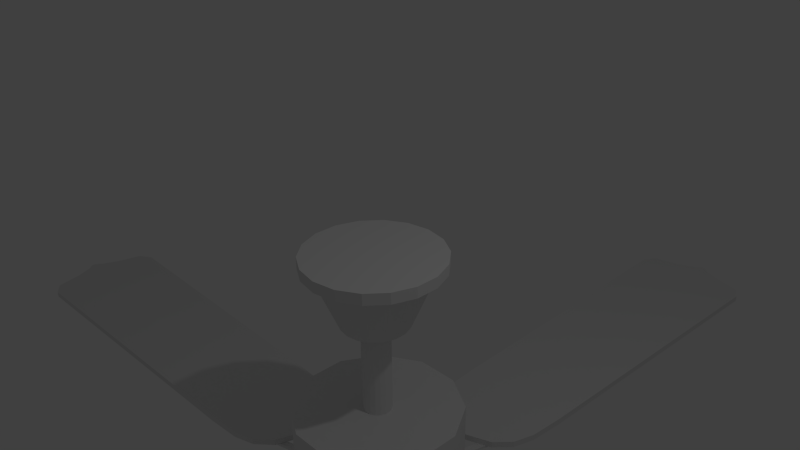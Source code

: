 # Source: fan.blend  (saved by Blender 2.76.0; exported with 4.5.12 LTS)
import bpy
from mathutils import Matrix  # noqa: F401  (used for matrix-valued properties, if any)

bpy.ops.wm.read_factory_settings(use_empty=True)
scene = bpy.context.scene
scene.name = 'Scene'

# ---- collections
col_collection_1 = bpy.data.collections.new('Collection 1'); scene.collection.children.link(col_collection_1)

# ---- world
world_world = bpy.data.worlds.new('World'); scene.world = world_world
world_world.color = (0.05088, 0.05088, 0.05088)
world_world.use_sun_shadow = False
world_world.sun_shadow_jitter_overblur = 0.0
world_world.cycles.sampling_method = 'MANUAL'
world_world.cycles.sample_map_resolution = 256

# ---- cameras
cam_camera = bpy.data.cameras.new('Camera')
cam_camera.clip_end = 100.0
cam_camera.lens = 35.0
cam_camera.sensor_width = 32.0
cam_camera.sensor_height = 18.0
cam_camera.ortho_scale = 7.314
cam_camera.dof.focus_distance = 0.0
cam_camera.dof.aperture_fstop = 128.0

# ---- lights
light_lamp = bpy.data.lights.new('Lamp', 'POINT')
light_lamp.transmission_factor = 0.0
light_lamp.cutoff_distance = 30.0
light_lamp.energy = 100.0
light_lamp.shadow_buffer_clip_start = 1.001
light_lamp.shadow_soft_size = 0.1
light_lamp.shadow_maximum_resolution = 0.006
light_lamp.use_absolute_resolution = True
light_lamp.cycles.use_multiple_importance_sampling = False

# ---- meshes
me_circle = bpy.data.meshes.new('Circle')
me_circle.from_pydata([(0.0, 1.0, 0.0), (-0.342, 0.9397, 0.0), (-0.6428, 0.766, 0.0), (-0.866, 0.5, 0.0), (-0.9848, 0.1736, 0.0), (-0.9848, -0.1736, 0.0), (-0.866, -0.5, 0.0), (-0.6428, -0.766, 0.0), (-0.342, -0.9397, 0.0), (-1.51e-07, -1.0, 0.0), (0.342, -0.9397, 0.0), (0.6428, -0.766, 0.0), (0.866, -0.5, 0.0), (0.9848, -0.1736, 0.0), (0.9848, 0.1736, 0.0), (0.866, 0.5, 0.0), (0.6428, 0.766, 0.0), (0.342, 0.9397, 0.0), (0.0, 1.0, 0.166), (-0.342, 0.9397, 0.166), (-0.6428, 0.766, 0.166), (-0.866, 0.5, 0.166), (-0.9848, 0.1736, 0.166), (-0.9848, -0.1736, 0.166), (-0.866, -0.5, 0.166), (-0.6428, -0.766, 0.166), (-0.342, -0.9397, 0.166), (-1.51e-07, -1.0, 0.166), (0.342, -0.9397, 0.166), (0.6428, -0.766, 0.166), (0.866, -0.5, 0.166), (0.9848, -0.1736, 0.166), (0.9848, 0.1736, 0.166), (0.866, 0.5, 0.166), (0.6428, 0.766, 0.166), (0.342, 0.9397, 0.166), (2.326e-08, 0.7998, 0.3001), (-0.2736, 0.7516, 0.3001), (-0.5141, 0.6127, 0.3001), (-0.6927, 0.3999, 0.3001), (-0.7877, 0.1389, 0.3001), (-0.7877, -0.1389, 0.3001), (-0.6927, -0.3999, 0.3001), (-0.5141, -0.6127, 0.3001), (-0.2736, -0.7516, 0.3001), (-9.751e-08, -0.7998, 0.3001), (0.2736, -0.7516, 0.3001), (0.5141, -0.6127, 0.3001), (0.6927, -0.3999, 0.3001), (0.7877, -0.1389, 0.3001), (0.7877, 0.1389, 0.3001), (0.6927, 0.3999, 0.3001), (0.5141, 0.6127, 0.3001), (0.2736, 0.7516, 0.3001), (3.274e-08, 0.3255, 1.035), (-0.1113, 0.3059, 1.035), (-0.2093, 0.2494, 1.035), (-0.2819, 0.1628, 1.035), (-0.3206, 0.05653, 1.035), (-0.3206, -0.05653, 1.035), (-0.2819, -0.1628, 1.035), (-0.2093, -0.2494, 1.035), (-0.1113, -0.3059, 1.035), (6.694e-09, -0.3255, 1.035), (0.1113, -0.3059, 1.035), (0.2093, -0.2494, 1.035), (0.2819, -0.1628, 1.035), (0.3206, -0.05653, 1.035), (0.3206, 0.05653, 1.035), (0.2819, 0.1628, 1.035), (0.2093, 0.2494, 1.035), (0.1113, 0.3059, 1.035), (-0.1693, 0.465, 1.035), (3.658e-08, 0.4949, 1.035), (-0.3181, 0.3791, 1.035), (-0.4286, 0.2474, 1.035), (-0.4874, 0.08593, 1.035), (-0.4874, -0.08593, 1.035), (-0.4286, -0.2474, 1.035), (-0.3181, -0.3791, 1.035), (-0.1693, -0.465, 1.035), (-3.814e-08, -0.4949, 1.035), (0.1693, -0.465, 1.035), (0.3181, -0.3791, 1.035), (0.4286, -0.2474, 1.035), (0.4874, -0.08593, 1.035), (0.4874, 0.08593, 1.035), (0.4286, 0.2474, 1.035), (0.3181, 0.3791, 1.035), (0.1693, 0.465, 1.035), (2.383e-07, 0.3255, 0.1115), (-0.1113, 0.3059, 0.1115), (-0.2093, 0.2494, 0.1115), (-0.2819, 0.1628, 0.1115), (-0.3206, 0.05653, 0.1115), (-0.3206, -0.05653, 0.1115), (-0.2819, -0.1628, 0.1115), (-0.2093, -0.2494, 0.1115), (-0.1113, -0.3059, 0.1115), (2.123e-07, -0.3255, 0.1115), (0.1113, -0.3059, 0.1115), (0.2093, -0.2494, 0.1115), (0.2819, -0.1628, 0.1115), (0.3206, -0.05653, 0.1115), (0.3206, 0.05653, 0.1115), (0.2819, 0.1628, 0.1115), (0.2093, 0.2494, 0.1115), (0.1113, 0.3059, 0.1115), (0.0, 0.21, 0.1115), (0.0, 0.21, 2.57), (0.07182, 0.1973, 0.1115), (0.07182, 0.1973, 2.57), (0.135, 0.1609, 0.1115), (0.135, 0.1609, 2.57), (0.1819, 0.105, 0.1115), (0.1819, 0.105, 2.57), (0.2068, 0.03647, 0.1115), (0.2068, 0.03647, 2.57), (0.2068, -0.03647, 0.1115), (0.2068, -0.03647, 2.57), (0.1819, -0.105, 0.1115), (0.1819, -0.105, 2.57), (0.135, -0.1609, 0.1115), (0.135, -0.1609, 2.57), (0.07182, -0.1973, 0.1115), (0.07182, -0.1973, 2.57), (3.171e-08, -0.21, 0.1115), (3.171e-08, -0.21, 2.57), (-0.07182, -0.1973, 0.1115), (-0.07182, -0.1973, 2.57), (-0.135, -0.1609, 0.1115), (-0.135, -0.1609, 2.57), (-0.1819, -0.105, 0.1115), (-0.1819, -0.105, 2.57), (-0.2068, -0.03647, 0.1115), (-0.2068, -0.03647, 2.57), (-0.2068, 0.03647, 0.1115), (-0.2068, 0.03647, 2.57), (-0.1819, 0.105, 0.1115), (-0.1819, 0.105, 2.57), (-0.135, 0.1609, 0.1115), (-0.135, 0.1609, 2.57), (-0.07182, 0.1973, 0.1115), (-0.07182, 0.1973, 2.57)], [], [(1, 0, 17, 16, 15, 14, 13, 12, 11, 10, 9, 8, 7, 6, 5, 4, 3, 2), (19, 20, 38, 37), (12, 13, 31, 30), (5, 6, 24, 23), (13, 14, 32, 31), (6, 7, 25, 24), (14, 15, 33, 32), (7, 8, 26, 25), (0, 1, 19, 18), (15, 16, 34, 33), (8, 9, 27, 26), (1, 2, 20, 19), (16, 17, 35, 34), (9, 10, 28, 27), (2, 3, 21, 20), (17, 0, 18, 35), (10, 11, 29, 28), (3, 4, 22, 21), (11, 12, 30, 29), (4, 5, 23, 22), (38, 39, 75, 74), (34, 35, 53, 52), (27, 28, 46, 45), (20, 21, 39, 38), (35, 18, 36, 53), (28, 29, 47, 46), (21, 22, 40, 39), (29, 30, 48, 47), (22, 23, 41, 40), (30, 31, 49, 48), (23, 24, 42, 41), (31, 32, 50, 49), (24, 25, 43, 42), (32, 33, 51, 50), (25, 26, 44, 43), (18, 19, 37, 36), (33, 34, 52, 51), (26, 27, 45, 44), (58, 59, 95, 94), (53, 36, 73, 89), (46, 47, 83, 82), (39, 40, 76, 75), (47, 48, 84, 83), (40, 41, 77, 76), (48, 49, 85, 84), (41, 42, 78, 77), (49, 50, 86, 85), (42, 43, 79, 78), (50, 51, 87, 86), (43, 44, 80, 79), (36, 37, 72, 73), (51, 52, 88, 87), (44, 45, 81, 80), (37, 38, 74, 72), (52, 53, 89, 88), (45, 46, 82, 81), (55, 54, 73, 72), (56, 55, 72, 74), (57, 56, 74, 75), (58, 57, 75, 76), (59, 58, 76, 77), (60, 59, 77, 78), (61, 60, 78, 79), (62, 61, 79, 80), (63, 62, 80, 81), (64, 63, 81, 82), (65, 64, 82, 83), (66, 65, 83, 84), (67, 66, 84, 85), (68, 67, 85, 86), (69, 68, 86, 87), (70, 69, 87, 88), (71, 70, 88, 89), (54, 71, 89, 73), (91, 92, 93, 94, 95, 96, 97, 98, 99, 100, 101, 102, 103, 104, 105, 106, 107, 90), (66, 67, 103, 102), (59, 60, 96, 95), (67, 68, 104, 103), (60, 61, 97, 96), (68, 69, 105, 104), (61, 62, 98, 97), (54, 55, 91, 90), (69, 70, 106, 105), (62, 63, 99, 98), (55, 56, 92, 91), (70, 71, 107, 106), (63, 64, 100, 99), (56, 57, 93, 92), (71, 54, 90, 107), (64, 65, 101, 100), (57, 58, 94, 93), (65, 66, 102, 101), (108, 109, 111, 110), (110, 111, 113, 112), (112, 113, 115, 114), (114, 115, 117, 116), (116, 117, 119, 118), (118, 119, 121, 120), (120, 121, 123, 122), (122, 123, 125, 124), (124, 125, 127, 126), (126, 127, 129, 128), (128, 129, 131, 130), (130, 131, 133, 132), (132, 133, 135, 134), (134, 135, 137, 136), (136, 137, 139, 138), (138, 139, 141, 140), (111, 109, 143, 141, 139, 137, 135, 133, 131, 129, 127, 125, 123, 121, 119, 117, 115, 113), (142, 143, 109, 108), (140, 141, 143, 142), (108, 110, 112, 114, 116, 118, 120, 122, 124, 126, 128, 130, 132, 134, 136, 138, 140, 142)])
me_circle.use_remesh_preserve_volume = False
me_circle.use_remesh_preserve_attributes = False
me_circle.use_mirror_vertex_groups = False
me_circle.update()
me_cylinder_003 = bpy.data.meshes.new('Cylinder.003')
me_cylinder_003.from_pydata([(0.0, 1.24, -1.0), (0.0, 1.24, 1.0), (0.62, 1.074, -1.0), (0.62, 1.074, 1.0), (1.074, 0.62, -1.0), (1.074, 0.62, 1.0), (1.24, -5.42e-08, -1.0), (1.24, -5.42e-08, 1.0), (1.074, -0.62, -1.0), (1.074, -0.62, 1.0), (0.62, -1.074, -1.0), (0.62, -1.074, 1.0), (1.872e-07, -1.24, -1.0), (1.872e-07, -1.24, 1.0), (-0.62, -1.074, -1.0), (-0.62, -1.074, 1.0), (-1.074, -0.62, -1.0), (-1.074, -0.62, 1.0), (-1.24, -5.765e-07, -1.0), (-1.24, -5.765e-07, 1.0), (-1.074, 0.62, -1.0), (-1.074, 0.62, 1.0), (-0.62, 1.074, -1.0), (-0.62, 1.074, 1.0), (0.4739, 0.8208, 1.887), (-4.398e-08, 0.9478, 1.887), (0.8208, 0.4739, 1.887), (0.9478, -5.129e-08, 1.887), (0.8208, -0.4739, 1.887), (0.4739, -0.8208, 1.887), (1.73e-07, -0.9478, 1.887), (-0.4739, -0.8208, 1.887), (-0.8208, -0.4739, 1.887), (-0.9478, -5.244e-07, 1.887), (-0.8208, 0.4739, 1.887), (-0.4739, 0.8208, 1.887)], [], [(0, 1, 3, 2), (2, 3, 5, 4), (4, 5, 7, 6), (6, 7, 9, 8), (8, 9, 11, 10), (10, 11, 13, 12), (12, 13, 15, 14), (14, 15, 17, 16), (16, 17, 19, 18), (18, 19, 21, 20), (11, 9, 28, 29), (22, 23, 1, 0), (20, 21, 23, 22), (0, 2, 4, 6, 8, 10, 12, 14, 16, 18, 20, 22), (9, 7, 27, 28), (1, 23, 35, 25), (3, 1, 25, 24), (7, 5, 26, 27), (23, 21, 34, 35), (5, 3, 24, 26), (21, 19, 33, 34), (19, 17, 32, 33), (17, 15, 31, 32), (15, 13, 30, 31), (13, 11, 29, 30), (24, 25, 35, 34, 33, 32, 31, 30, 29, 28, 27, 26)])
me_cylinder_003.use_remesh_preserve_volume = False
me_cylinder_003.use_remesh_preserve_attributes = False
me_cylinder_003.use_mirror_vertex_groups = False
me_cylinder_003.update()
me_cylinder_004 = bpy.data.meshes.new('Cylinder.004')
me_cylinder_004.from_pydata([(0.4739, 0.8208, 1.887), (-4.398e-08, 0.9478, 1.887), (0.8208, 0.4739, 1.887), (0.9478, -5.129e-08, 1.887), (0.8208, -0.4739, 1.887), (0.4739, -0.8208, 1.887), (1.73e-07, -0.9478, 1.887), (-0.4739, -0.8208, 1.887), (-0.8208, -0.4739, 1.887), (-0.9478, -5.244e-07, 1.887), (-0.8208, 0.4739, 1.887), (-0.4739, 0.8208, 1.887), (0.7499, 1.299, 1.887), (-1.145e-07, 1.5, 1.887), (1.299, 0.7499, 1.887), (1.5, 7.369e-08, 1.887), (1.299, -0.7499, 1.887), (0.7499, -1.299, 1.887), (3.419e-07, -1.5, 1.887), (-0.7499, -1.299, 1.887), (-1.299, -0.7499, 1.887), (-1.5, -7.88e-07, 1.887), (-1.299, 0.7499, 1.887), (-0.7499, 1.299, 1.887), (0.7782, 1.348, 2.237), (-1.117e-07, 1.556, 2.237), (1.348, 0.7782, 2.237), (1.556, 8.096e-08, 2.237), (1.348, -0.7782, 2.237), (0.7782, -1.348, 2.237), (3.62e-07, -1.556, 2.237), (-0.7782, -1.348, 2.237), (-1.348, -0.7782, 2.237), (-1.556, -8.132e-07, 2.237), (-1.348, 0.7782, 2.237), (-0.7782, 1.348, 2.237), (0.7997, 1.385, 2.46), (-1.108e-07, 1.599, 2.46), (1.385, 0.7997, 2.46), (1.599, 8.703e-08, 2.46), (1.385, -0.7997, 2.46), (0.7997, -1.385, 2.46), (3.758e-07, -1.599, 2.46), (-0.7997, -1.385, 2.46), (-1.385, -0.7997, 2.46), (-1.599, -8.318e-07, 2.46), (-1.385, 0.7997, 2.46), (-0.7997, 1.385, 2.46), (0.7611, 1.318, 2.97), (-2.015e-07, 1.522, 2.97), (1.318, 0.7611, 2.97), (1.522, 1.71e-07, 2.97), (1.318, -0.7611, 2.97), (0.7611, -1.318, 2.97), (4.523e-07, -1.522, 2.97), (-0.7611, -1.318, 2.97), (-1.318, -0.7611, 2.97), (-1.522, -8.942e-07, 2.97), (-1.318, 0.7611, 2.97), (-0.7611, 1.318, 2.97), (0.627, 1.086, 3.299), (-1.893e-07, 1.254, 3.299), (1.086, 0.627, 3.299), (1.254, 1.635e-07, 3.299), (1.086, -0.627, 3.299), (0.627, -1.086, 3.299), (4.401e-07, -1.254, 3.299), (-0.627, -1.086, 3.299), (-1.086, -0.627, 3.299), (-1.254, -8.048e-07, 3.299), (-1.086, 0.627, 3.299), (-0.627, 1.086, 3.299), (0.2459, 0.4259, 3.532), (-1.233e-07, 0.4918, 3.532), (0.4259, 0.2459, 3.532), (0.4918, 4.294e-09, 3.532), (0.4259, -0.2459, 3.532), (0.2459, -0.4259, 3.532), (1.609e-07, -0.4918, 3.532), (-0.2459, -0.4259, 3.532), (-0.4259, -0.2459, 3.532), (-0.4918, -4.128e-07, 3.532), (-0.4259, 0.2459, 3.532), (-0.2459, 0.4259, 3.532), (0.07203, 0.1248, 3.66), (-6.628e-08, 0.1441, 3.66), (0.1248, 0.07203, 3.66), (0.1441, -8.624e-08, 3.66), (0.1248, -0.07203, 3.66), (0.07203, -0.1248, 3.66), (3.162e-08, -0.1441, 3.66), (-0.07203, -0.1248, 3.66), (-0.1248, -0.07203, 3.66), (-0.1441, -2.231e-07, 3.66), (-0.1248, 0.07203, 3.66), (-0.07203, 0.1248, 3.66), (0.02991, 0.05181, 3.787), (-1.696e-07, 0.05982, 3.787), (0.05181, 0.02991, 3.787), (0.05982, -1.128e-07, 3.787), (0.05181, -0.02991, 3.787), (0.02991, -0.05181, 3.787), (-1.247e-07, -0.05982, 3.787), (-0.02991, -0.05181, 3.787), (-0.05181, -0.02991, 3.787), (-0.05982, -1.739e-07, 3.787), (-0.05181, 0.02991, 3.787), (-0.02991, 0.05181, 3.787)], [], [(3, 2, 14, 15), (18, 17, 29, 30), (10, 9, 21, 22), (7, 6, 18, 19), (4, 3, 15, 16), (11, 10, 22, 23), (0, 1, 13, 12), (8, 7, 19, 20), (5, 4, 16, 17), (1, 11, 23, 13), (2, 0, 12, 14), (9, 8, 20, 21), (6, 5, 17, 18), (30, 29, 41, 42), (15, 14, 26, 27), (22, 21, 33, 34), (19, 18, 30, 31), (16, 15, 27, 28), (23, 22, 34, 35), (12, 13, 25, 24), (20, 19, 31, 32), (17, 16, 28, 29), (13, 23, 35, 25), (14, 12, 24, 26), (21, 20, 32, 33), (45, 44, 56, 57), (27, 26, 38, 39), (34, 33, 45, 46), (31, 30, 42, 43), (28, 27, 39, 40), (35, 34, 46, 47), (24, 25, 37, 36), (32, 31, 43, 44), (29, 28, 40, 41), (25, 35, 47, 37), (26, 24, 36, 38), (33, 32, 44, 45), (50, 48, 60, 62), (42, 41, 53, 54), (39, 38, 50, 51), (46, 45, 57, 58), (43, 42, 54, 55), (40, 39, 51, 52), (47, 46, 58, 59), (36, 37, 49, 48), (44, 43, 55, 56), (41, 40, 52, 53), (37, 47, 59, 49), (38, 36, 48, 50), (61, 71, 83, 73), (57, 56, 68, 69), (54, 53, 65, 66), (51, 50, 62, 63), (58, 57, 69, 70), (55, 54, 66, 67), (52, 51, 63, 64), (59, 58, 70, 71), (48, 49, 61, 60), (56, 55, 67, 68), (53, 52, 64, 65), (49, 59, 71, 61), (77, 76, 88, 89), (62, 60, 72, 74), (69, 68, 80, 81), (66, 65, 77, 78), (63, 62, 74, 75), (70, 69, 81, 82), (67, 66, 78, 79), (64, 63, 75, 76), (71, 70, 82, 83), (60, 61, 73, 72), (68, 67, 79, 80), (65, 64, 76, 77), (89, 88, 100, 101), (73, 83, 95, 85), (74, 72, 84, 86), (81, 80, 92, 93), (78, 77, 89, 90), (75, 74, 86, 87), (82, 81, 93, 94), (79, 78, 90, 91), (76, 75, 87, 88), (83, 82, 94, 95), (72, 73, 85, 84), (80, 79, 91, 92), (96, 97, 107, 106, 105, 104, 103, 102, 101, 100, 99, 98), (85, 95, 107, 97), (86, 84, 96, 98), (93, 92, 104, 105), (90, 89, 101, 102), (87, 86, 98, 99), (94, 93, 105, 106), (91, 90, 102, 103), (88, 87, 99, 100), (95, 94, 106, 107), (84, 85, 97, 96), (92, 91, 103, 104)])
me_cylinder_004.use_remesh_preserve_volume = False
me_cylinder_004.use_remesh_preserve_attributes = False
me_cylinder_004.use_mirror_vertex_groups = False
me_cylinder_004.update()
me_cylinder_002 = bpy.data.meshes.new('Cylinder.002')
me_cylinder_002.from_pydata([(0.0, 1.24, -1.105), (1.654e-08, 1.087, 0.4081), (0.62, 1.074, -1.105), (0.5434, 0.9412, 0.4081), (1.074, 0.62, -1.105), (0.9412, 0.5434, 0.4081), (1.24, -5.42e-08, -1.105), (1.087, -4.002e-08, 0.4081), (1.074, -0.62, -1.105), (0.9412, -0.5434, 0.4081), (0.62, -1.074, -1.105), (0.5434, -0.9412, 0.4081), (1.872e-07, -1.24, -1.105), (1.683e-07, -1.087, 0.4081), (-0.62, -1.074, -1.105), (-0.5434, -0.9412, 0.4081), (-1.074, -0.62, -1.105), (-0.9412, -0.5434, 0.4081), (-1.24, -5.765e-07, -1.105), (-1.087, -5.032e-07, 0.4081), (-1.074, 0.62, -1.105), (-0.9412, 0.5434, 0.4081), (-0.62, 1.074, -1.105), (-0.5434, 0.9412, 0.4081), (0.62, 1.074, 0.4081), (0.0, 1.24, 0.4081), (1.074, 0.62, 0.4081), (1.24, -5.42e-08, 0.4081), (1.074, -0.62, 0.4081), (0.62, -1.074, 0.4081), (1.872e-07, -1.24, 0.4081), (-0.62, -1.074, 0.4081), (-1.074, -0.62, 0.4081), (-1.24, -5.765e-07, 0.4081), (-1.074, 0.62, 0.4081), (-0.62, 1.074, 0.4081), (0.5434, 0.9412, -0.9698), (1.654e-08, 1.087, -0.9698), (0.9412, 0.5434, -0.9698), (1.087, -4.002e-08, -0.9698), (0.9412, -0.5434, -0.9698), (0.5434, -0.9412, -0.9698), (1.683e-07, -1.087, -0.9698), (-0.5434, -0.9412, -0.9698), (-0.9412, -0.5434, -0.9698), (-1.087, -5.032e-07, -0.9698), (-0.9412, 0.5434, -0.9698), (-0.5434, 0.9412, -0.9698), (-0.9058, -0.508, 0.4081), (-0.508, -0.9058, 0.4081), (-0.9058, -0.508, -0.9698), (-0.508, -0.9058, -0.9698), (-0.5434, 0.9412, 0.4081), (-0.9412, 0.5434, 0.4081), (-0.5434, 0.9412, -0.9698), (-0.9412, 0.5434, -0.9698), (-0.508, 0.9058, 0.4081), (-0.9058, 0.508, 0.4081), (-0.508, 0.9058, -0.9698), (-0.9058, 0.508, -0.9698), (0.9058, 0.508, 0.4081), (0.508, 0.9058, 0.4081), (0.9058, 0.508, -0.9698), (0.508, 0.9058, -0.9698), (0.508, -0.9058, 0.4081), (0.9058, -0.508, 0.4081), (0.508, -0.9058, -0.9698), (0.9058, -0.508, -0.9698), (0.969, 0.7343, 0.4581), (0.7343, 0.969, 0.4581), (0.9058, 0.508, 0.4581), (0.508, 0.9058, 0.4581), (2.683, 1.63, 0.4119), (1.63, 2.683, 0.4119), (2.52, 1.574, 0.4581), (1.574, 2.52, 0.4581), (-0.9726, -0.7308, 0.4581), (-0.7308, -0.9726, 0.4581), (-0.9058, -0.508, 0.4581), (-0.508, -0.9058, 0.4581), (0.5434, -0.9412, 0.4581), (0.9412, -0.5434, 0.4581), (0.508, -0.9058, 0.4581), (0.9058, -0.508, 0.4581), (-0.731, 0.9723, 0.4581), (-0.9723, 0.731, 0.4581), (-0.508, 0.9058, 0.4581), (-0.9058, 0.508, 0.4581), (-2.739, -1.574, 0.4119), (-1.574, -2.739, 0.4119), (-2.58, -1.515, 0.4581), (-1.515, -2.58, 0.4581), (0.5434, -0.9412, 0.4081), (0.9412, -0.5434, 0.4081), (0.5434, -0.9412, 0.4581), (0.9412, -0.5434, 0.4581), (0.5434, -0.9412, 0.4081), (0.9412, -0.5434, 0.4081), (0.7312, -0.9722, 0.4581), (0.9722, -0.7312, 0.4581), (1.581, -2.732, 0.4119), (2.732, -1.581, 0.4119), (1.521, -2.573, 0.4581), (2.573, -1.521, 0.4581), (-1.579, 2.734, 0.4119), (-2.734, 1.579, 0.4119), (-1.519, 2.575, 0.4581), (-2.575, 1.519, 0.4581), (-0.5434, 0.9412, 0.4581), (-0.9412, 0.5434, 0.4581), (-1.579, 2.734, 0.4544), (-2.734, 1.579, 0.4544), (-0.9412, -0.5434, 0.4581), (-0.5434, -0.9412, 0.4581), (-2.739, -1.574, 0.4544), (-1.574, -2.739, 0.4544), (0.5434, -0.9412, 0.4581), (0.9412, -0.5434, 0.4581), (1.581, -2.732, 0.4544), (2.732, -1.581, 0.4544), (0.9412, 0.5434, 0.4581), (0.5434, 0.9412, 0.4581), (2.683, 1.63, 0.4544), (1.63, 2.683, 0.4544), (0.969, 0.7343, 0.4581), (0.7343, 0.969, 0.4581), (2.52, 1.574, 0.4581), (1.574, 2.52, 0.4581), (0.969, 0.7343, 0.4081), (0.7343, 0.969, 0.4081), (2.52, 1.574, 0.4081), (1.574, 2.52, 0.4081), (0.7312, -0.9722, 0.4081), (0.9722, -0.7312, 0.4081), (1.521, -2.573, 0.4081), (2.573, -1.521, 0.4081), (-0.9726, -0.7308, 0.4081), (-0.7308, -0.9726, 0.4081), (-2.58, -1.515, 0.4081), (-1.515, -2.58, 0.4081), (-0.731, 0.9723, 0.4081), (-0.9723, 0.731, 0.4081), (-1.519, 2.575, 0.4081), (-2.575, 1.519, 0.4081), (0.5434, 0.9412, -0.9698), (1.654e-08, 1.087, -0.9698), (0.9412, 0.5434, -0.9698), (1.087, -4.002e-08, -0.9698), (0.9412, -0.5434, -0.9698), (0.5434, -0.9412, -0.9698), (1.683e-07, -1.087, -0.9698), (-0.5434, -0.9412, -0.9698), (-0.9412, -0.5434, -0.9698), (-1.087, -5.032e-07, -0.9698), (-0.9412, 0.5434, -0.9698), (-0.5434, 0.9412, -0.9698)], [], [(0, 25, 24, 2), (2, 24, 26, 4), (4, 26, 27, 6), (6, 27, 28, 8), (8, 28, 29, 10), (10, 29, 30, 12), (12, 30, 31, 14), (14, 31, 32, 16), (16, 32, 33, 18), (18, 33, 34, 20), (3, 1, 37, 36), (22, 35, 25, 0), (20, 34, 35, 22), (0, 2, 4, 6, 8, 10, 12, 14, 16, 18, 20, 22), (1, 3, 24, 25), (3, 5, 26, 24), (5, 7, 27, 26), (7, 9, 28, 27), (9, 11, 29, 28), (11, 13, 30, 29), (13, 15, 31, 30), (15, 17, 32, 31), (17, 19, 33, 32), (19, 21, 34, 33), (21, 23, 35, 34), (23, 1, 25, 35), (47, 46, 154, 155), (43, 44, 50, 51), (9, 40, 67, 65), (1, 23, 47, 37), (36, 38, 62, 63), (19, 17, 44, 45), (13, 11, 41, 42), (7, 5, 38, 39), (21, 19, 45, 46), (15, 13, 42, 43), (9, 7, 39, 40), (47, 23, 52, 54), (48, 49, 51, 50), (48, 17, 112, 78), (15, 43, 51, 49), (44, 17, 48, 50), (55, 54, 58, 59), (21, 46, 55, 53), (46, 47, 54, 55), (23, 21, 53, 52), (56, 57, 59, 58), (54, 52, 56, 58), (57, 56, 86, 87), (53, 55, 59, 57), (60, 61, 63, 62), (60, 5, 120, 70), (38, 5, 60, 62), (3, 36, 63, 61), (64, 65, 67, 66), (41, 11, 64, 66), (40, 41, 66, 67), (64, 11, 80, 82), (120, 121, 71, 70), (68, 74, 126, 124), (3, 61, 71, 121), (61, 60, 70, 71), (72, 73, 123, 122), (3, 73, 131, 129), (3, 121, 123, 73), (120, 5, 72, 122), (112, 113, 79, 78), (15, 113, 115, 89), (15, 49, 79, 113), (49, 48, 78, 79), (80, 81, 83, 82), (65, 64, 82, 83), (9, 65, 83, 81), (81, 80, 94, 95), (108, 109, 87, 86), (53, 57, 87, 109), (53, 109, 111, 105), (56, 52, 108, 86), (88, 89, 115, 114), (112, 17, 88, 114), (17, 136, 138, 88), (91, 77, 137, 139), (93, 95, 117, 97), (9, 81, 95, 93), (80, 11, 92, 94), (11, 9, 93, 92), (103, 99, 133, 135), (95, 94, 116, 117), (94, 92, 96, 116), (92, 93, 97, 96), (100, 101, 119, 118), (116, 96, 100, 118), (89, 88, 138, 139), (97, 117, 119, 101), (104, 105, 111, 110), (105, 104, 142, 143), (107, 85, 141, 143), (108, 52, 104, 110), (84, 85, 109, 108), (107, 106, 110, 111), (85, 107, 111, 109), (106, 84, 108, 110), (76, 77, 113, 112), (91, 90, 114, 115), (77, 91, 115, 113), (90, 76, 112, 114), (98, 99, 117, 116), (103, 102, 118, 119), (102, 98, 116, 118), (99, 103, 119, 117), (68, 69, 121, 120), (75, 74, 122, 123), (74, 68, 120, 122), (69, 75, 123, 121), (125, 124, 128, 129), (69, 68, 124, 125), (75, 69, 125, 127), (74, 75, 127, 126), (73, 72, 130, 131), (127, 125, 129, 131), (126, 127, 131, 130), (124, 126, 130, 128), (89, 139, 137, 15), (102, 103, 135, 134), (98, 102, 134, 132), (99, 98, 132, 133), (105, 143, 141, 53), (77, 76, 136, 137), (76, 90, 138, 136), (90, 91, 139, 138), (104, 52, 140, 142), (85, 84, 140, 141), (84, 106, 142, 140), (106, 107, 143, 142), (72, 5, 128, 130), (97, 101, 135, 133), (101, 100, 134, 135), (100, 96, 132, 134), (144, 145, 155, 154, 153, 152, 151, 150, 149, 148, 147, 146), (36, 37, 145, 144), (44, 43, 151, 152), (41, 40, 148, 149), (37, 47, 155, 145), (38, 36, 144, 146), (45, 44, 152, 153), (42, 41, 149, 150), (39, 38, 146, 147), (46, 45, 153, 154), (43, 42, 150, 151), (40, 39, 147, 148)])
me_cylinder_002.use_remesh_preserve_volume = False
me_cylinder_002.use_remesh_preserve_attributes = False
me_cylinder_002.use_mirror_vertex_groups = False
me_cylinder_002.update()
me_plane_003 = bpy.data.meshes.new('Plane.003')
me_plane_003.from_pydata([(-4.761, 0.3194, 0.1965), (-4.761, 0.3194, -0.1929), (-4.761, 2.268, 0.5651), (-4.761, 2.268, -0.5797), (-4.761, 2.237, 1.169), (-4.761, 2.175, 1.357), (-4.761, 0.6811, 1.206), (-4.761, 0.5239, 1.156), (-4.761, 0.43, 1.016), (-4.761, 0.3611, 0.7148), (-4.761, 0.3611, -0.7111), (-4.761, 0.43, -1.012), (-4.761, 0.5239, -1.153), (-4.761, 0.6811, -1.203), (-4.761, 2.175, -1.353), (-4.761, 2.237, -1.166), (-4.761, 2.302, 0.1908), (-4.761, 2.302, -0.2055), (-4.761, 2.329, 0.03382), (-4.761, 2.329, -0.03015), (-4.894, 0.3611, 0.7148), (-4.894, 0.3194, 0.1965), (-4.894, 0.3194, -0.1929), (-4.894, 2.237, -1.166), (-4.894, 2.268, -0.5797), (-4.894, 2.268, 0.5651), (-4.894, 2.237, 1.169), (-4.894, 2.175, 1.357), (-4.894, 0.6811, 1.206), (-4.894, 0.5239, 1.156), (-4.894, 0.43, 1.016), (-4.894, 0.3611, -0.7111), (-4.894, 0.43, -1.012), (-4.894, 0.5239, -1.153), (-4.894, 0.6811, -1.203), (-4.894, 2.175, -1.353), (-4.894, 2.302, -0.2055), (-4.894, 2.302, 0.1908), (-4.894, 2.329, -0.03015), (-4.894, 2.329, 0.03382)], [], [(4, 2, 3, 15), (0, 9, 10, 1), (9, 8, 11, 10), (8, 7, 12, 11), (7, 6, 13, 12), (6, 5, 14, 13), (5, 4, 15, 14), (2, 16, 17, 3), (16, 18, 19, 17), (26, 23, 24, 25), (21, 22, 31, 20), (20, 31, 32, 30), (30, 32, 33, 29), (29, 33, 34, 28), (28, 34, 35, 27), (27, 35, 23, 26), (25, 24, 36, 37), (37, 36, 38, 39), (9, 0, 21, 20), (14, 15, 23, 35), (7, 8, 30, 29), (16, 2, 25, 37), (0, 1, 22, 21), (8, 9, 20, 30), (3, 17, 36, 24), (15, 3, 24, 23), (1, 10, 31, 22), (19, 18, 39, 38), (10, 11, 32, 31), (18, 16, 37, 39), (2, 4, 26, 25), (11, 12, 33, 32), (17, 19, 38, 36), (4, 5, 27, 26), (12, 13, 34, 33), (5, 6, 28, 27), (13, 14, 35, 34), (6, 7, 29, 28)])
me_plane_003.use_remesh_preserve_volume = False
me_plane_003.use_remesh_preserve_attributes = False
me_plane_003.use_mirror_vertex_groups = False
me_plane_003.update()
me_plane_002 = bpy.data.meshes.new('Plane.002')
me_plane_002.from_pydata([(-4.761, 0.3194, 0.1965), (-4.761, 0.3194, -0.1929), (-4.761, 2.268, 0.5651), (-4.761, 2.268, -0.5797), (-4.761, 2.237, 1.169), (-4.761, 2.175, 1.357), (-4.761, 0.6811, 1.206), (-4.761, 0.5239, 1.156), (-4.761, 0.43, 1.016), (-4.761, 0.3611, 0.7148), (-4.761, 0.3611, -0.7111), (-4.761, 0.43, -1.012), (-4.761, 0.5239, -1.153), (-4.761, 0.6811, -1.203), (-4.761, 2.175, -1.353), (-4.761, 2.237, -1.166), (-4.761, 2.302, 0.1908), (-4.761, 2.302, -0.2055), (-4.761, 2.329, 0.03382), (-4.761, 2.329, -0.03015), (-4.894, 0.3611, 0.7148), (-4.894, 0.3194, 0.1965), (-4.894, 0.3194, -0.1929), (-4.894, 2.237, -1.166), (-4.894, 2.268, -0.5797), (-4.894, 2.268, 0.5651), (-4.894, 2.237, 1.169), (-4.894, 2.175, 1.357), (-4.894, 0.6811, 1.206), (-4.894, 0.5239, 1.156), (-4.894, 0.43, 1.016), (-4.894, 0.3611, -0.7111), (-4.894, 0.43, -1.012), (-4.894, 0.5239, -1.153), (-4.894, 0.6811, -1.203), (-4.894, 2.175, -1.353), (-4.894, 2.302, -0.2055), (-4.894, 2.302, 0.1908), (-4.894, 2.329, -0.03015), (-4.894, 2.329, 0.03382)], [], [(4, 2, 3, 15), (0, 9, 10, 1), (9, 8, 11, 10), (8, 7, 12, 11), (7, 6, 13, 12), (6, 5, 14, 13), (5, 4, 15, 14), (2, 16, 17, 3), (16, 18, 19, 17), (26, 23, 24, 25), (21, 22, 31, 20), (20, 31, 32, 30), (30, 32, 33, 29), (29, 33, 34, 28), (28, 34, 35, 27), (27, 35, 23, 26), (25, 24, 36, 37), (37, 36, 38, 39), (9, 0, 21, 20), (14, 15, 23, 35), (7, 8, 30, 29), (16, 2, 25, 37), (0, 1, 22, 21), (8, 9, 20, 30), (3, 17, 36, 24), (15, 3, 24, 23), (1, 10, 31, 22), (19, 18, 39, 38), (10, 11, 32, 31), (18, 16, 37, 39), (2, 4, 26, 25), (11, 12, 33, 32), (17, 19, 38, 36), (4, 5, 27, 26), (12, 13, 34, 33), (5, 6, 28, 27), (13, 14, 35, 34), (6, 7, 29, 28)])
me_plane_002.use_remesh_preserve_volume = False
me_plane_002.use_remesh_preserve_attributes = False
me_plane_002.use_mirror_vertex_groups = False
me_plane_002.update()
me_plane_001 = bpy.data.meshes.new('Plane.001')
me_plane_001.from_pydata([(-4.761, 0.3194, 0.1965), (-4.761, 0.3194, -0.1929), (-4.761, 2.268, 0.5651), (-4.761, 2.268, -0.5797), (-4.761, 2.237, 1.169), (-4.761, 2.175, 1.357), (-4.761, 0.6811, 1.206), (-4.761, 0.5239, 1.156), (-4.761, 0.43, 1.016), (-4.761, 0.3611, 0.7148), (-4.761, 0.3611, -0.7111), (-4.761, 0.43, -1.012), (-4.761, 0.5239, -1.153), (-4.761, 0.6811, -1.203), (-4.761, 2.175, -1.353), (-4.761, 2.237, -1.166), (-4.761, 2.302, 0.1908), (-4.761, 2.302, -0.2055), (-4.761, 2.329, 0.03382), (-4.761, 2.329, -0.03015), (-4.894, 0.3611, 0.7148), (-4.894, 0.3194, 0.1965), (-4.894, 0.3194, -0.1929), (-4.894, 2.237, -1.166), (-4.894, 2.268, -0.5797), (-4.894, 2.268, 0.5651), (-4.894, 2.237, 1.169), (-4.894, 2.175, 1.357), (-4.894, 0.6811, 1.206), (-4.894, 0.5239, 1.156), (-4.894, 0.43, 1.016), (-4.894, 0.3611, -0.7111), (-4.894, 0.43, -1.012), (-4.894, 0.5239, -1.153), (-4.894, 0.6811, -1.203), (-4.894, 2.175, -1.353), (-4.894, 2.302, -0.2055), (-4.894, 2.302, 0.1908), (-4.894, 2.329, -0.03015), (-4.894, 2.329, 0.03382)], [], [(4, 2, 3, 15), (0, 9, 10, 1), (9, 8, 11, 10), (8, 7, 12, 11), (7, 6, 13, 12), (6, 5, 14, 13), (5, 4, 15, 14), (2, 16, 17, 3), (16, 18, 19, 17), (26, 23, 24, 25), (21, 22, 31, 20), (20, 31, 32, 30), (30, 32, 33, 29), (29, 33, 34, 28), (28, 34, 35, 27), (27, 35, 23, 26), (25, 24, 36, 37), (37, 36, 38, 39), (9, 0, 21, 20), (14, 15, 23, 35), (7, 8, 30, 29), (16, 2, 25, 37), (0, 1, 22, 21), (8, 9, 20, 30), (3, 17, 36, 24), (15, 3, 24, 23), (1, 10, 31, 22), (19, 18, 39, 38), (10, 11, 32, 31), (18, 16, 37, 39), (2, 4, 26, 25), (11, 12, 33, 32), (17, 19, 38, 36), (4, 5, 27, 26), (12, 13, 34, 33), (5, 6, 28, 27), (13, 14, 35, 34), (6, 7, 29, 28)])
me_plane_001.use_remesh_preserve_volume = False
me_plane_001.use_remesh_preserve_attributes = False
me_plane_001.use_mirror_vertex_groups = False
me_plane_001.update()
me_plane = bpy.data.meshes.new('Plane')
me_plane.from_pydata([(-4.761, 0.3194, 0.1965), (-4.761, 0.3194, -0.1929), (-4.761, 2.268, 0.5651), (-4.761, 2.268, -0.5797), (-4.761, 2.237, 1.169), (-4.761, 2.175, 1.357), (-4.761, 0.6811, 1.206), (-4.761, 0.5239, 1.156), (-4.761, 0.43, 1.016), (-4.761, 0.3611, 0.7148), (-4.761, 0.3611, -0.7111), (-4.761, 0.43, -1.012), (-4.761, 0.5239, -1.153), (-4.761, 0.6811, -1.203), (-4.761, 2.175, -1.353), (-4.761, 2.237, -1.166), (-4.761, 2.302, 0.1908), (-4.761, 2.302, -0.2055), (-4.761, 2.329, 0.03382), (-4.761, 2.329, -0.03015), (-4.894, 0.3611, 0.7148), (-4.894, 0.3194, 0.1965), (-4.894, 0.3194, -0.1929), (-4.894, 2.237, -1.166), (-4.894, 2.268, -0.5797), (-4.894, 2.268, 0.5651), (-4.894, 2.237, 1.169), (-4.894, 2.175, 1.357), (-4.894, 0.6811, 1.206), (-4.894, 0.5239, 1.156), (-4.894, 0.43, 1.016), (-4.894, 0.3611, -0.7111), (-4.894, 0.43, -1.012), (-4.894, 0.5239, -1.153), (-4.894, 0.6811, -1.203), (-4.894, 2.175, -1.353), (-4.894, 2.302, -0.2055), (-4.894, 2.302, 0.1908), (-4.894, 2.329, -0.03015), (-4.894, 2.329, 0.03382)], [], [(4, 2, 3, 15), (0, 9, 10, 1), (9, 8, 11, 10), (8, 7, 12, 11), (7, 6, 13, 12), (6, 5, 14, 13), (5, 4, 15, 14), (2, 16, 17, 3), (16, 18, 19, 17), (26, 23, 24, 25), (21, 22, 31, 20), (20, 31, 32, 30), (30, 32, 33, 29), (29, 33, 34, 28), (28, 34, 35, 27), (27, 35, 23, 26), (25, 24, 36, 37), (37, 36, 38, 39), (9, 0, 21, 20), (14, 15, 23, 35), (7, 8, 30, 29), (16, 2, 25, 37), (0, 1, 22, 21), (8, 9, 20, 30), (3, 17, 36, 24), (15, 3, 24, 23), (1, 10, 31, 22), (19, 18, 39, 38), (10, 11, 32, 31), (18, 16, 37, 39), (2, 4, 26, 25), (11, 12, 33, 32), (17, 19, 38, 36), (4, 5, 27, 26), (12, 13, 34, 33), (5, 6, 28, 27), (13, 14, 35, 34), (6, 7, 29, 28)])
me_plane.use_remesh_preserve_volume = False
me_plane.use_remesh_preserve_attributes = False
me_plane.use_mirror_vertex_groups = False
me_plane.update()

# ---- objects
ob_platform = bpy.data.objects.new('Platform', me_circle)
ob_light_platform = bpy.data.objects.new('light_platform', me_cylinder_003)
ob_light = bpy.data.objects.new('light', me_cylinder_004)
ob_blade_platform = bpy.data.objects.new('blade_platform', me_cylinder_002)
ob_blade3 = bpy.data.objects.new('blade3', me_plane_003)
ob_blade2 = bpy.data.objects.new('blade2', me_plane_002)
ob_blade1 = bpy.data.objects.new('blade1', me_plane_001)
ob_blade0 = bpy.data.objects.new('blade0', me_plane)
ob_lamp = bpy.data.objects.new('Lamp', light_lamp)
ob_camera = bpy.data.objects.new('Camera', cam_camera)

# ---- transforms, parenting, visibility, modifiers, constraints
ob_platform.location = (0.0, 0.0, 0.0)
ob_platform.rotation_euler = (-0.0, 3.142, -0.0)
ob_platform.lineart.crease_threshold = 0.0
ob_light_platform.parent = ob_platform
ob_light_platform.location = (0.0101, 0.002243, 3.211)
ob_light_platform.rotation_euler = (0.0, -0.0, 0.7854)
ob_light_platform.scale = (0.6407, 0.6407, 0.6407)
ob_light_platform.lineart.crease_threshold = 0.0
ob_light.parent = ob_light_platform
ob_light.matrix_parent_inverse = Matrix(((1.104, 1.104, 4.657e-10, -0.01362), (-1.104, 1.104, 0.0, 0.00867), (0.0, 0.0, 1.561, -5.012), (0.0, 0.0, 0.0, 1.0)))
ob_light.location = (0.0101, 0.002243, 3.211)
ob_light.rotation_euler = (0.0, -0.0, 0.7854)
ob_light.scale = (0.6407, 0.6407, 0.6407)
ob_light.lineart.crease_threshold = 0.0
ob_blade_platform.parent = ob_platform
ob_blade_platform.location = (0.0, 0.0, 3.54)
ob_blade_platform.rotation_euler = (0.0, -0.0, 0.7854)
ob_blade_platform.lineart.crease_threshold = 0.0
ob_blade3.parent = ob_blade_platform
ob_blade3.matrix_parent_inverse = Matrix(((0.7071, 0.7071, 0.0, -0.0), (-0.7071, 0.7071, 0.0, -0.0), (0.0, 0.0, 1.0, -3.54), (0.0, 0.0, 0.0, 1.0)))
ob_blade3.location = (0.5, 0.0, 0.09124)
ob_blade3.rotation_euler = (-4.712, 1.571, 0.0)
ob_blade3.scale = (0.788, 3.768, 0.788)
ob_blade3.lineart.crease_threshold = 0.0
ob_blade2.parent = ob_blade_platform
ob_blade2.matrix_parent_inverse = Matrix(((0.7071, 0.7071, 0.0, -0.0), (-0.7071, 0.7071, 0.0, -0.0), (0.0, 0.0, 1.0, -3.54), (0.0, 0.0, 0.0, 1.0)))
ob_blade2.location = (0.0, -0.5, 0.09124)
ob_blade2.rotation_euler = (-3.142, 1.571, 0.0)
ob_blade2.scale = (0.788, 3.768, 0.788)
ob_blade2.lineart.crease_threshold = 0.0
ob_blade1.parent = ob_blade_platform
ob_blade1.matrix_parent_inverse = Matrix(((0.7071, 0.7071, 0.0, -0.0), (-0.7071, 0.7071, 0.0, -0.0), (0.0, 0.0, 1.0, -3.54), (0.0, 0.0, 0.0, 1.0)))
ob_blade1.location = (-0.5, 0.0, 0.09124)
ob_blade1.rotation_euler = (-1.571, 1.571, 0.0)
ob_blade1.scale = (0.788, 3.768, 0.788)
ob_blade1.lineart.crease_threshold = 0.0
ob_blade0.parent = ob_blade_platform
ob_blade0.matrix_parent_inverse = Matrix(((0.7071, 0.7071, 0.0, -0.0), (-0.7071, 0.7071, 0.0, -0.0), (0.0, 0.0, 1.0, -3.54), (0.0, 0.0, 0.0, 1.0)))
ob_blade0.location = (0.0, 0.5, 0.09124)
ob_blade0.rotation_euler = (-0.0, 1.571, 0.0)
ob_blade0.scale = (0.788, 3.768, 0.788)
ob_blade0.lineart.crease_threshold = 0.0
ob_lamp.location = (4.076, 1.005, 5.904)
ob_lamp.rotation_euler = (0.6503, 0.05522, 1.866)
ob_lamp.lock_rotations_4d = False
ob_lamp.empty_display_type = 'ARROWS'
ob_lamp.color = (0.0, 0.0, 0.0, 0.0)
ob_lamp.lineart.crease_threshold = 0.0
ob_camera.location = (7.481, -6.508, 5.344)
ob_camera.rotation_euler = (1.109, 0.01082, 0.8149)
ob_camera.lock_rotations_4d = False
ob_camera.empty_display_type = 'ARROWS'
ob_camera.color = (0.0, 0.0, 0.0, 0.0)
ob_camera.display_type = 'WIRE'
ob_camera.lineart.crease_threshold = 0.0

# ---- collection membership
col_collection_1.objects.link(ob_platform)
col_collection_1.objects.link(ob_light_platform)
col_collection_1.objects.link(ob_light)
col_collection_1.objects.link(ob_blade_platform)
col_collection_1.objects.link(ob_blade3)
col_collection_1.objects.link(ob_blade2)
col_collection_1.objects.link(ob_blade1)
col_collection_1.objects.link(ob_blade0)
col_collection_1.objects.link(ob_lamp)
col_collection_1.objects.link(ob_camera)

# ---- scene / render settings (as saved in the file)
scene.camera = ob_camera
scene.frame_start = 1; scene.frame_end = 250; scene.frame_set(1)
scene.render.engine = 'BLENDER_EEVEE_NEXT'
scene.render.resolution_percentage = 50
scene.render.dither_intensity = 0.0
scene.cycles.use_denoising = False
scene.cycles.samples = 10
scene.cycles.sampling_pattern = 'TABULATED_SOBOL'
scene.cycles.light_sampling_threshold = 0.0
scene.cycles.use_adaptive_sampling = False
scene.cycles.use_light_tree = False
scene.cycles.blur_glossy = 0.0
scene.cycles.pixel_filter_type = 'GAUSSIAN'
scene.cycles.sample_clamp_indirect = 0.0
scene.view_settings.view_transform = 'Standard'
bpy.context.view_layer.update()
